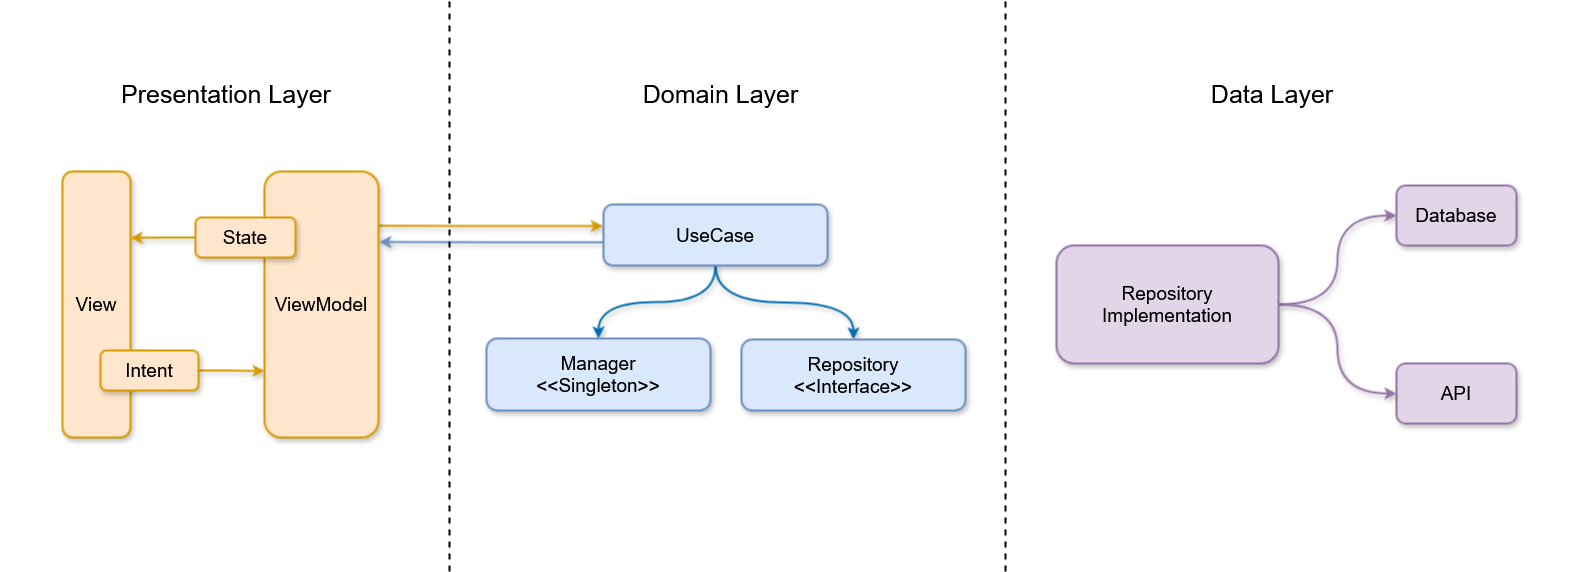

The diagram above was exported from draw.io. Its source (the exported page's mxGraphModel, read from the mxfile embedded in the PNG):
<mxGraphModel dx="1560" dy="1140" grid="1" gridSize="10" guides="1" tooltips="1" connect="1" arrows="1" fold="1" page="1" pageScale="1" pageWidth="200" pageHeight="200" background="#ffffff" math="0" shadow="0">
  <root>
    <mxCell id="0" />
    <mxCell id="1" parent="0" />
    <mxCell id="IX3JWbPE97Z0-Mn2hiBN-55" value="" style="rounded=0;whiteSpace=wrap;html=1;strokeColor=none;movable=1;resizable=1;rotatable=1;deletable=1;editable=1;locked=0;connectable=1;dashed=1;strokeWidth=2;" parent="1" vertex="1">
      <mxGeometry x="220" y="-60" width="1580" height="570" as="geometry" />
    </mxCell>
    <mxCell id="IX3JWbPE97Z0-Mn2hiBN-38" value="&lt;span&gt;API&lt;/span&gt;" style="whiteSpace=wrap;html=1;rounded=1;labelBackgroundColor=none;shadow=1;fontFamily=Helvetica;fillColor=#e1d5e7;strokeColor=#9673a6;fontStyle=0;fontSize=19;strokeWidth=2;" parent="1" vertex="1">
      <mxGeometry x="1616" y="303" width="120" height="60" as="geometry" />
    </mxCell>
    <mxCell id="IX3JWbPE97Z0-Mn2hiBN-1" value="&lt;span&gt;View&lt;/span&gt;" style="rounded=1;whiteSpace=wrap;html=1;glass=0;shadow=1;labelBackgroundColor=none;fillStyle=solid;fontFamily=Helvetica;fillColor=#ffe6cc;strokeColor=#d79b00;fontStyle=0;fontSize=19;strokeWidth=2;" parent="1" vertex="1">
      <mxGeometry x="282" y="111" width="68" height="266" as="geometry" />
    </mxCell>
    <mxCell id="IX3JWbPE97Z0-Mn2hiBN-21" style="edgeStyle=orthogonalEdgeStyle;rounded=0;orthogonalLoop=1;jettySize=auto;html=1;entryX=0;entryY=0.75;entryDx=0;entryDy=0;labelBackgroundColor=none;shadow=1;fontFamily=Helvetica;fillColor=#ffe6cc;strokeColor=#d79b00;fontStyle=0;fontSize=19;strokeWidth=2;" parent="1" source="IX3JWbPE97Z0-Mn2hiBN-7" target="IX3JWbPE97Z0-Mn2hiBN-20" edge="1">
      <mxGeometry relative="1" as="geometry" />
    </mxCell>
    <mxCell id="IX3JWbPE97Z0-Mn2hiBN-7" value="&lt;span&gt;Intent&lt;/span&gt;" style="whiteSpace=wrap;html=1;rounded=1;glass=0;shadow=1;labelBackgroundColor=none;fontFamily=Helvetica;fillColor=#ffe6cc;strokeColor=#d79b00;fontStyle=0;fontSize=19;strokeWidth=2;" parent="1" vertex="1">
      <mxGeometry x="320" y="290" width="98" height="40" as="geometry" />
    </mxCell>
    <mxCell id="IX3JWbPE97Z0-Mn2hiBN-14" style="edgeStyle=orthogonalEdgeStyle;rounded=0;orthogonalLoop=1;jettySize=auto;html=1;entryX=1;entryY=0.25;entryDx=0;entryDy=0;labelBackgroundColor=none;shadow=1;fontFamily=Helvetica;fillColor=#ffe6cc;strokeColor=#d79b00;fontStyle=0;fontSize=19;strokeWidth=2;" parent="1" source="IX3JWbPE97Z0-Mn2hiBN-12" target="IX3JWbPE97Z0-Mn2hiBN-1" edge="1">
      <mxGeometry relative="1" as="geometry" />
    </mxCell>
    <mxCell id="IX3JWbPE97Z0-Mn2hiBN-68" style="edgeStyle=orthogonalEdgeStyle;rounded=0;orthogonalLoop=1;jettySize=auto;html=1;fillColor=#f0a30a;strokeColor=#D79B00;curved=0;shadow=1;entryX=-0.003;entryY=0.354;entryDx=0;entryDy=0;entryPerimeter=0;strokeWidth=2;exitX=0.997;exitY=0.204;exitDx=0;exitDy=0;exitPerimeter=0;" parent="1" source="IX3JWbPE97Z0-Mn2hiBN-20" target="IX3JWbPE97Z0-Mn2hiBN-60" edge="1">
      <mxGeometry relative="1" as="geometry">
        <mxPoint x="614.78" y="160" as="sourcePoint" />
        <mxPoint x="822.0039999999999" y="160.11900000000003" as="targetPoint" />
      </mxGeometry>
    </mxCell>
    <mxCell id="IX3JWbPE97Z0-Mn2hiBN-20" value="&lt;span&gt;ViewModel&lt;/span&gt;" style="rounded=1;whiteSpace=wrap;html=1;glass=0;shadow=1;labelBackgroundColor=none;fontFamily=Helvetica;fillColor=#ffe6cc;strokeColor=#d79b00;fontStyle=0;fontSize=19;strokeWidth=2;" parent="1" vertex="1">
      <mxGeometry x="484" y="111" width="114" height="266" as="geometry" />
    </mxCell>
    <mxCell id="IX3JWbPE97Z0-Mn2hiBN-69" style="edgeStyle=orthogonalEdgeStyle;rounded=0;orthogonalLoop=1;jettySize=auto;html=1;curved=0;fillColor=#b1ddf0;strokeColor=#6C8EBF;shadow=1;exitX=-0.001;exitY=0.62;exitDx=0;exitDy=0;entryX=1.006;entryY=0.265;entryDx=0;entryDy=0;strokeWidth=2;exitPerimeter=0;entryPerimeter=0;" parent="1" source="IX3JWbPE97Z0-Mn2hiBN-60" target="IX3JWbPE97Z0-Mn2hiBN-20" edge="1">
      <mxGeometry relative="1" as="geometry">
        <mxPoint x="800.11" y="185.62999999999997" as="sourcePoint" />
        <mxPoint x="587.0000000000001" y="185.00200000000004" as="targetPoint" />
      </mxGeometry>
    </mxCell>
    <mxCell id="IX3JWbPE97Z0-Mn2hiBN-36" value="" style="edgeStyle=orthogonalEdgeStyle;rounded=0;orthogonalLoop=1;jettySize=auto;html=1;curved=1;labelBackgroundColor=none;shadow=1;fontFamily=Helvetica;fillColor=#e1d5e7;strokeColor=#9673a6;fontStyle=0;fontSize=19;strokeWidth=2;" parent="1" source="IX3JWbPE97Z0-Mn2hiBN-33" target="IX3JWbPE97Z0-Mn2hiBN-35" edge="1">
      <mxGeometry relative="1" as="geometry" />
    </mxCell>
    <mxCell id="IX3JWbPE97Z0-Mn2hiBN-39" value="" style="edgeStyle=orthogonalEdgeStyle;rounded=0;orthogonalLoop=1;jettySize=auto;html=1;curved=1;labelBackgroundColor=none;shadow=1;fontFamily=Helvetica;fillColor=#e1d5e7;strokeColor=#9673a6;fontStyle=0;fontSize=19;strokeWidth=2;" parent="1" source="IX3JWbPE97Z0-Mn2hiBN-33" target="IX3JWbPE97Z0-Mn2hiBN-38" edge="1">
      <mxGeometry relative="1" as="geometry" />
    </mxCell>
    <mxCell id="IX3JWbPE97Z0-Mn2hiBN-33" value="&lt;span&gt;Repository Implementation&lt;/span&gt;" style="rounded=1;whiteSpace=wrap;html=1;labelBackgroundColor=none;shadow=1;fontFamily=Helvetica;fillColor=#e1d5e7;strokeColor=#9673a6;fontStyle=0;fontSize=19;strokeWidth=2;" parent="1" vertex="1">
      <mxGeometry x="1276" y="185" width="222" height="118" as="geometry" />
    </mxCell>
    <mxCell id="IX3JWbPE97Z0-Mn2hiBN-35" value="&lt;span&gt;Database&lt;/span&gt;" style="whiteSpace=wrap;html=1;rounded=1;labelBackgroundColor=none;shadow=1;fontFamily=Helvetica;fillColor=#e1d5e7;strokeColor=#9673a6;fontStyle=0;fontSize=19;strokeWidth=2;" parent="1" vertex="1">
      <mxGeometry x="1616" y="125" width="120" height="60" as="geometry" />
    </mxCell>
    <mxCell id="IX3JWbPE97Z0-Mn2hiBN-12" value="&lt;span&gt;State&lt;/span&gt;" style="whiteSpace=wrap;html=1;rounded=1;glass=0;shadow=1;labelBackgroundColor=none;fontFamily=Helvetica;fillColor=#ffe6cc;strokeColor=#d79b00;fontStyle=0;fontSize=19;strokeWidth=2;" parent="1" vertex="1">
      <mxGeometry x="415" y="157" width="100" height="40" as="geometry" />
    </mxCell>
    <mxCell id="IX3JWbPE97Z0-Mn2hiBN-52" value="" style="line;strokeWidth=2;direction=south;html=1;perimeter=backbonePerimeter;points=[];outlineConnect=0;dashed=1;" parent="1" vertex="1">
      <mxGeometry x="519" y="-59" width="300" height="570" as="geometry" />
    </mxCell>
    <mxCell id="IX3JWbPE97Z0-Mn2hiBN-53" value="" style="line;strokeWidth=2;direction=south;html=1;perimeter=backbonePerimeter;points=[];outlineConnect=0;dashed=1;" parent="1" vertex="1">
      <mxGeometry x="1075" y="-59" width="300" height="570" as="geometry" />
    </mxCell>
    <mxCell id="IX3JWbPE97Z0-Mn2hiBN-57" value="&lt;font style=&quot;font-size: 25px;&quot;&gt;&amp;nbsp;&lt;font&gt;Presentation Layer&amp;nbsp; &lt;br&gt;&lt;/font&gt;&lt;/font&gt;" style="text;html=1;align=center;verticalAlign=middle;whiteSpace=wrap;rounded=0;" parent="1" vertex="1">
      <mxGeometry x="276" y="18" width="340" height="30" as="geometry" />
    </mxCell>
    <mxCell id="IX3JWbPE97Z0-Mn2hiBN-58" value="&lt;font style=&quot;font-size: 25px;&quot;&gt;&lt;span&gt;Domain Layer&lt;/span&gt;&lt;/font&gt;" style="text;html=1;align=center;verticalAlign=middle;whiteSpace=wrap;rounded=0;" parent="1" vertex="1">
      <mxGeometry x="845.5" y="18" width="189" height="30" as="geometry" />
    </mxCell>
    <mxCell id="IX3JWbPE97Z0-Mn2hiBN-59" value="&lt;font style=&quot;font-size: 25px;&quot;&gt;&lt;span&gt;Data Layer&lt;/span&gt;&lt;/font&gt;" style="text;html=1;align=center;verticalAlign=middle;whiteSpace=wrap;rounded=0;" parent="1" vertex="1">
      <mxGeometry x="1372" y="18" width="240" height="30" as="geometry" />
    </mxCell>
    <mxCell id="IX3JWbPE97Z0-Mn2hiBN-66" style="edgeStyle=orthogonalEdgeStyle;rounded=0;orthogonalLoop=1;jettySize=auto;html=1;exitX=0.5;exitY=1;exitDx=0;exitDy=0;fillColor=#1ba1e2;strokeColor=#006EAF;curved=1;shadow=1;strokeWidth=2;" parent="1" source="IX3JWbPE97Z0-Mn2hiBN-60" target="IX3JWbPE97Z0-Mn2hiBN-62" edge="1">
      <mxGeometry relative="1" as="geometry" />
    </mxCell>
    <mxCell id="IX3JWbPE97Z0-Mn2hiBN-67" style="edgeStyle=orthogonalEdgeStyle;rounded=0;orthogonalLoop=1;jettySize=auto;html=1;exitX=0.5;exitY=1;exitDx=0;exitDy=0;curved=1;fillColor=#1ba1e2;strokeColor=#006EAF;shadow=1;strokeWidth=2;" parent="1" source="IX3JWbPE97Z0-Mn2hiBN-60" target="IX3JWbPE97Z0-Mn2hiBN-61" edge="1">
      <mxGeometry relative="1" as="geometry" />
    </mxCell>
    <mxCell id="IX3JWbPE97Z0-Mn2hiBN-60" value="&lt;span&gt;UseCase&lt;br&gt;&lt;/span&gt;" style="rounded=1;whiteSpace=wrap;html=1;labelBackgroundColor=none;shadow=1;fontFamily=Helvetica;fillColor=#dae8fc;strokeColor=#6c8ebf;fontStyle=0;fontSize=19;strokeWidth=2;" parent="1" vertex="1">
      <mxGeometry x="823" y="144" width="224" height="61" as="geometry" />
    </mxCell>
    <mxCell id="IX3JWbPE97Z0-Mn2hiBN-61" value="&lt;div&gt;Manager&lt;/div&gt;&lt;div&gt;&amp;lt;&amp;lt;Singleton&amp;gt;&amp;gt;&lt;br&gt;&lt;/div&gt;" style="rounded=1;whiteSpace=wrap;html=1;labelBackgroundColor=none;shadow=1;fontFamily=Helvetica;fillColor=#dae8fc;strokeColor=#6c8ebf;fontStyle=0;fontSize=19;strokeWidth=2;" parent="1" vertex="1">
      <mxGeometry x="706" y="278" width="224" height="72" as="geometry" />
    </mxCell>
    <mxCell id="IX3JWbPE97Z0-Mn2hiBN-62" value="&lt;div&gt;&lt;span&gt;Repository&lt;/span&gt;&lt;/div&gt;&lt;div&gt;&lt;span&gt;&amp;lt;&amp;lt;Interface&amp;gt;&amp;gt;&lt;br&gt;&lt;/span&gt;&lt;/div&gt;" style="rounded=1;whiteSpace=wrap;html=1;labelBackgroundColor=none;shadow=1;fontFamily=Helvetica;fillColor=#dae8fc;strokeColor=#6c8ebf;fontStyle=0;fontSize=19;strokeWidth=2;" parent="1" vertex="1">
      <mxGeometry x="961" y="279" width="224" height="71" as="geometry" />
    </mxCell>
  </root>
</mxGraphModel>